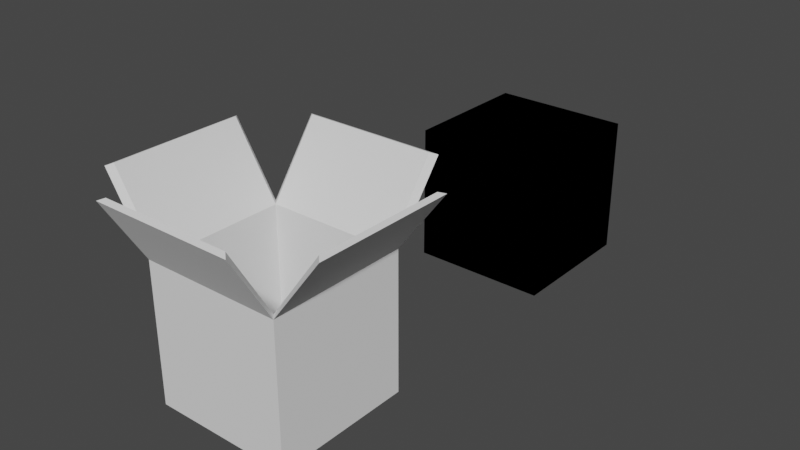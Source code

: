 # Source: Boxs.blend  (saved by Blender 3.0.42; exported with 4.5.12 LTS)
import bpy
from mathutils import Matrix  # noqa: F401  (used for matrix-valued properties, if any)

bpy.ops.wm.read_factory_settings(use_empty=True)
scene = bpy.context.scene
scene.name = 'Scene'

# ---- collections
col_collection = bpy.data.collections.new('Collection'); scene.collection.children.link(col_collection)

# ---- world
world_world = bpy.data.worlds.new('World'); scene.world = world_world
world_world.use_nodes = True; world_world.node_tree.nodes.clear()
_N = world_world.node_tree.nodes; _L = world_world.node_tree.links
n0 = _N.new('ShaderNodeOutputWorld'); n0.name = 'World Output'; n0.location = (300, 300)
n1 = _N.new('ShaderNodeBackground'); n1.name = 'Background'; n1.location = (10, 300)
n1.inputs[0].default_value = (0.05088, 0.05088, 0.05088, 1.0)
_L.new(n1.outputs[0], n0.inputs[0])
n0.is_active_output = True
world_world.color = (0.05088, 0.05088, 0.05088)
world_world.use_sun_shadow = False
world_world.sun_shadow_jitter_overblur = 0.0

# ---- meshes
me_cube_001 = bpy.data.meshes.new('Cube.001')
me_cube_001.from_pydata([(-1.0, -1.0, -1.0), (-1.0, -1.0, 1.0), (-1.0, 1.0, -1.0), (-1.0, 1.0, 1.0), (1.0, -1.0, -1.0), (1.0, -1.0, 1.0), (1.0, 1.0, -1.0), (1.0, 1.0, 1.0), (-0.9221, -0.9221, -0.9195), (-0.9221, 0.9221, -0.9195), (0.9221, -0.9221, -0.9195), (0.9221, 0.9221, -0.9195), (-0.9221, -0.9221, 1.0), (0.9221, 0.9221, 1.0), (-0.9221, 0.9221, 1.0), (0.9221, -0.9221, 1.0), (-0.8933, 1.587, 2.013), (1.107, 1.587, 2.013), (-0.8154, 1.516, 2.043), (1.029, 1.516, 2.043), (-0.9389, -1.618, 1.986), (-0.861, -1.548, 2.02), (1.061, -1.618, 1.986), (0.9832, -1.548, 2.02), (-1.62, -1.0, 1.982), (-1.62, 1.0, 1.982), (1.687, -1.0, 1.912), (1.687, 1.0, 1.912), (-1.549, 0.9221, 2.013), (-1.549, -0.9221, 2.013), (1.614, 0.9221, 1.939), (1.614, -0.9221, 1.939)], [], [(0, 1, 3, 2), (2, 3, 7, 6), (6, 7, 5, 4), (4, 5, 1, 0), (2, 6, 4, 0), (7, 3, 16, 17), (12, 14, 28, 29), (12, 8, 9, 14), (14, 9, 11, 13), (11, 10, 15, 13), (10, 8, 12, 15), (9, 8, 10, 11), (1, 5, 22, 20), (5, 7, 27, 26), (16, 18, 19, 17), (13, 7, 17, 19), (3, 14, 18, 16), (14, 13, 19, 18), (21, 20, 22, 23), (5, 15, 23, 22), (12, 1, 20, 21), (15, 12, 21, 23), (25, 24, 29, 28), (26, 27, 30, 31), (15, 5, 26, 31), (1, 12, 29, 24), (13, 15, 31, 30), (7, 13, 30, 27), (3, 1, 24, 25), (14, 3, 25, 28)])
_uv = me_cube_001.uv_layers.new(name='UVMap')
_uv.uv.foreach_set('vector', [0.5066, 0.3691, 0.5066, 0.6116, 0.2599, 0.6116, 0.2599, 0.3691, 0.2599, 0.0, 0.2599, 0.2467, 0.01316, 0.2467, 0.01316, 0.0, 1.0, 0.3691, 1.0, 0.6117, 0.7533, 0.6117, 0.7533, 0.3691, 0.5066, 0.0, 0.5066, 0.2467, 0.2599, 0.2467, 0.2599, 0.0, 0.0, 0.7359, 0.2467, 0.7359, 0.2467, 0.9826, 0.0, 0.9826, 0.01316, 0.2467, 0.2599, 0.2467, 0.2467, 0.3712, 0.0, 0.3712, 0.5162, 0.6019, 0.7437, 0.6019, 0.7437, 0.7389, 0.5162, 0.7389, 0.5162, 0.6019, 0.5162, 0.3691, 0.7437, 0.3691, 0.7437, 0.6019, 0.009609, 0.608, 0.009609, 0.3712, 0.2371, 0.3712, 0.2371, 0.608, 0.7588, 0.0, 0.9863, 0.0, 0.9863, 0.2327, 0.7588, 0.2327, 0.5217, 0.0, 0.7492, 0.0, 0.7492, 0.2368, 0.5217, 0.2368, 0.7341, 0.9664, 0.5066, 0.9664, 0.5066, 0.7389, 0.7341, 0.7389, 0.2599, 0.2467, 0.5066, 0.2467, 0.5141, 0.3691, 0.2674, 0.3691, 0.7533, 0.6117, 1.0, 0.6117, 1.0, 0.707, 0.7533, 0.707, 0.7533, 0.707, 0.7621, 0.7166, 0.7621, 0.9441, 0.7533, 0.9536, 0.7916, 0.851, 0.7825, 0.8477, 0.7812, 0.7071, 0.7916, 0.707, 0.0, 0.6079, 0.009609, 0.608, 0.02277, 0.7359, 0.01316, 0.732, 0.009609, 0.608, 0.2371, 0.608, 0.2503, 0.7359, 0.02277, 0.7359, 0.7708, 0.944, 0.7621, 0.9536, 0.7621, 0.707, 0.7708, 0.7165, 0.7722, 0.7106, 0.7812, 0.707, 0.7812, 0.8517, 0.7708, 0.8513, 0.7492, 0.2368, 0.7588, 0.2368, 0.7512, 0.3589, 0.7416, 0.363, 0.5217, 0.2368, 0.7492, 0.2368, 0.7416, 0.363, 0.5141, 0.363, 0.2503, 0.8646, 0.2503, 0.6179, 0.2591, 0.6275, 0.2591, 0.855, 0.2592, 0.3712, 0.2592, 0.6179, 0.2503, 0.6083, 0.2503, 0.3808, 0.8024, 0.707, 0.81, 0.7128, 0.81, 0.8536, 0.8009, 0.8508, 0.5066, 0.6037, 0.5162, 0.6019, 0.5162, 0.7389, 0.5066, 0.7367, 0.7588, 0.2327, 0.9863, 0.2327, 0.9863, 0.3308, 0.7588, 0.3308, 0.8009, 0.8478, 0.7931, 0.8535, 0.7916, 0.7097, 0.8009, 0.707, 0.2599, 0.6116, 0.5066, 0.6116, 0.5066, 0.7447, 0.2599, 0.7447, 0.7437, 0.6019, 0.7533, 0.6037, 0.7533, 0.7367, 0.7437, 0.7389])
me_cube_001.use_remesh_fix_poles = True
me_cube_001.use_remesh_preserve_attributes = False
me_cube_001.update()
me_cube_003 = bpy.data.meshes.new('Cube.003')
me_cube_003.from_pydata([(-1.0, -1.0, -1.0), (-1.0, -1.0, 1.0), (-1.0, 1.0, -1.0), (-1.0, 1.0, 1.0), (1.0, -1.0, -1.0), (1.0, -1.0, 1.0), (1.0, 1.0, -1.0), (1.0, 1.0, 1.0)], [], [(0, 1, 3, 2), (2, 3, 7, 6), (6, 7, 5, 4), (4, 5, 1, 0), (2, 6, 4, 0), (7, 3, 1, 5)])
_uv = me_cube_003.uv_layers.new(name='UVMap')
_uv.uv.foreach_set('vector', [0.375, 0.0, 0.625, 0.0, 0.625, 0.25, 0.375, 0.25, 0.375, 0.25, 0.625, 0.25, 0.625, 0.5, 0.375, 0.5, 0.375, 0.5, 0.625, 0.5, 0.625, 0.75, 0.375, 0.75, 0.375, 0.75, 0.625, 0.75, 0.625, 1.0, 0.375, 1.0, 0.125, 0.5, 0.375, 0.5, 0.375, 0.75, 0.125, 0.75, 0.625, 0.5, 0.875, 0.5, 0.875, 0.75, 0.625, 0.75])
me_cube_003.use_remesh_fix_poles = True
me_cube_003.use_remesh_preserve_attributes = False
me_cube_003.update()
me_cube_004 = bpy.data.meshes.new('Cube.004')
me_cube_004.from_pydata([(-1.0, -1.0, -1.0), (-1.0, -1.0, 1.0), (-1.0, 1.0, -1.0), (-1.0, 1.0, 1.0), (1.0, -1.0, -1.0), (1.0, -1.0, 1.0), (1.0, 1.0, -1.0), (1.0, 1.0, 1.0)], [], [(0, 1, 3, 2), (2, 3, 7, 6), (6, 7, 5, 4), (4, 5, 1, 0), (2, 6, 4, 0), (7, 3, 1, 5)])
_uv = me_cube_004.uv_layers.new(name='UVMap')
_uv.uv.foreach_set('vector', [0.375, 0.0, 0.625, 0.0, 0.625, 0.25, 0.375, 0.25, 0.375, 0.25, 0.625, 0.25, 0.625, 0.5, 0.375, 0.5, 0.375, 0.5, 0.625, 0.5, 0.625, 0.75, 0.375, 0.75, 0.375, 0.75, 0.625, 0.75, 0.625, 1.0, 0.375, 1.0, 0.125, 0.5, 0.375, 0.5, 0.375, 0.75, 0.125, 0.75, 0.625, 0.5, 0.875, 0.5, 0.875, 0.75, 0.625, 0.75])
me_cube_004.use_remesh_fix_poles = True
me_cube_004.use_remesh_preserve_attributes = False
me_cube_004.update()

# ---- objects
ob_box = bpy.data.objects.new('Box', me_cube_001)
ob_cube = bpy.data.objects.new('Cube', me_cube_003)
ob_cube_001 = bpy.data.objects.new('Cube.001', me_cube_004)

# ---- transforms, parenting, visibility, modifiers, constraints
ob_box.location = (0.0, 0.0, 1.0)
ob_cube.location = (0.0, 5.0, 1.0)
ob_cube_001.location = (0.0, 5.0, 1.0)

# ---- collection membership
col_collection.objects.link(ob_box)
col_collection.objects.link(ob_cube)
col_collection.objects.link(ob_cube_001)

# ---- scene / render settings (as saved in the file)
scene.frame_start = 1; scene.frame_end = 250; scene.frame_set(1)
scene.render.engine = 'BLENDER_EEVEE_NEXT'
scene.cycles.use_denoising = False
scene.cycles.samples = 128
scene.cycles.sampling_pattern = 'TABULATED_SOBOL'
scene.cycles.use_adaptive_sampling = False
scene.cycles.use_light_tree = False
scene.view_settings.view_transform = 'Filmic'
bpy.context.view_layer.update()

# ---- added for rendering (the .blend has no active camera and no usable light): camera, sun
cam_auto = bpy.data.cameras.new('AutoCamera')
cam_auto.lens = 50.0
cam_auto.sensor_width = 36.0
cam_auto.clip_end = 1000.0
ob_auto_camera = bpy.data.objects.new('AutoCamera', cam_auto)
scene.collection.objects.link(ob_auto_camera)
ob_auto_camera.location = (8.21684, -7.62947, 8.06827)
ob_auto_camera.rotation_euler = (1.09748, -7.21219e-08, 0.694738)
scene.camera = ob_auto_camera
light_auto_sun = bpy.data.lights.new('AutoSun', 'SUN')
light_auto_sun.energy = 3.0
light_auto_sun.angle = 0.0523599
ob_auto_sun = bpy.data.objects.new('AutoSun', light_auto_sun)
scene.collection.objects.link(ob_auto_sun)
ob_auto_sun.rotation_euler = (0.872665, 0.174533, 0.523599)
bpy.context.view_layer.update()

